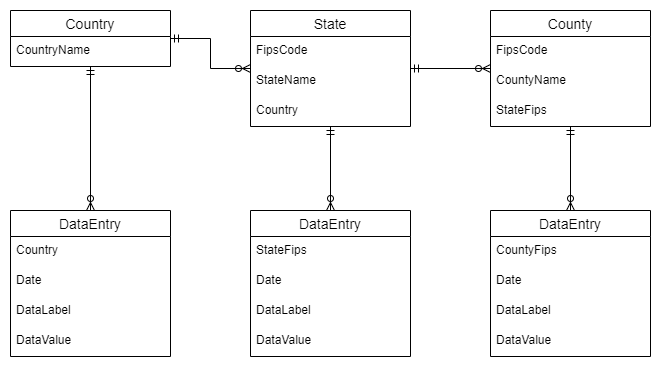

The diagram above was exported from draw.io. Its source (the exported page's mxGraphModel, read from the mxfile embedded in the PNG):
<mxGraphModel dx="1038" dy="607" grid="1" gridSize="10" guides="1" tooltips="1" connect="1" arrows="1" fold="1" page="1" pageScale="1" pageWidth="900" pageHeight="1600" math="0" shadow="0">
  <root>
    <mxCell id="0" />
    <mxCell id="1" parent="0" />
    <mxCell id="nERzGypJJPE0DOTIM0iv-51" style="edgeStyle=orthogonalEdgeStyle;rounded=0;orthogonalLoop=1;jettySize=auto;html=1;startArrow=ERmandOne;startFill=0;endArrow=ERzeroToMany;endFill=0;" parent="1" source="nERzGypJJPE0DOTIM0iv-23" target="nERzGypJJPE0DOTIM0iv-27" edge="1">
      <mxGeometry relative="1" as="geometry" />
    </mxCell>
    <mxCell id="nERzGypJJPE0DOTIM0iv-58" style="edgeStyle=orthogonalEdgeStyle;rounded=0;orthogonalLoop=1;jettySize=auto;html=1;startArrow=ERmandOne;startFill=0;endArrow=ERzeroToMany;endFill=0;" parent="1" source="nERzGypJJPE0DOTIM0iv-23" target="nERzGypJJPE0DOTIM0iv-45" edge="1">
      <mxGeometry relative="1" as="geometry" />
    </mxCell>
    <mxCell id="nERzGypJJPE0DOTIM0iv-23" value="Country" style="swimlane;fontStyle=0;childLayout=stackLayout;horizontal=1;startSize=26;horizontalStack=0;resizeParent=1;resizeParentMax=0;resizeLast=0;collapsible=1;marginBottom=0;align=center;fontSize=14;" parent="1" vertex="1">
      <mxGeometry x="80" y="80" width="160" height="56" as="geometry" />
    </mxCell>
    <mxCell id="nERzGypJJPE0DOTIM0iv-24" value="CountryName" style="text;strokeColor=none;fillColor=none;spacingLeft=4;spacingRight=4;overflow=hidden;rotatable=0;points=[[0,0.5],[1,0.5]];portConstraint=eastwest;fontSize=12;" parent="nERzGypJJPE0DOTIM0iv-23" vertex="1">
      <mxGeometry y="26" width="160" height="30" as="geometry" />
    </mxCell>
    <mxCell id="nERzGypJJPE0DOTIM0iv-52" style="edgeStyle=orthogonalEdgeStyle;rounded=0;orthogonalLoop=1;jettySize=auto;html=1;startArrow=ERmandOne;startFill=0;endArrow=ERzeroToMany;endFill=0;" parent="1" source="nERzGypJJPE0DOTIM0iv-27" target="nERzGypJJPE0DOTIM0iv-32" edge="1">
      <mxGeometry relative="1" as="geometry" />
    </mxCell>
    <mxCell id="nERzGypJJPE0DOTIM0iv-63" style="edgeStyle=orthogonalEdgeStyle;rounded=0;orthogonalLoop=1;jettySize=auto;html=1;startArrow=ERmandOne;startFill=0;endArrow=ERzeroToMany;endFill=0;" parent="1" source="nERzGypJJPE0DOTIM0iv-27" target="nERzGypJJPE0DOTIM0iv-59" edge="1">
      <mxGeometry relative="1" as="geometry" />
    </mxCell>
    <mxCell id="nERzGypJJPE0DOTIM0iv-27" value="State" style="swimlane;fontStyle=0;childLayout=stackLayout;horizontal=1;startSize=26;horizontalStack=0;resizeParent=1;resizeParentMax=0;resizeLast=0;collapsible=1;marginBottom=0;align=center;fontSize=14;" parent="1" vertex="1">
      <mxGeometry x="320" y="80" width="160" height="116" as="geometry" />
    </mxCell>
    <mxCell id="nERzGypJJPE0DOTIM0iv-31" value="FipsCode" style="text;strokeColor=none;fillColor=none;spacingLeft=4;spacingRight=4;overflow=hidden;rotatable=0;points=[[0,0.5],[1,0.5]];portConstraint=eastwest;fontSize=12;" parent="nERzGypJJPE0DOTIM0iv-27" vertex="1">
      <mxGeometry y="26" width="160" height="30" as="geometry" />
    </mxCell>
    <mxCell id="nERzGypJJPE0DOTIM0iv-28" value="StateName" style="text;strokeColor=none;fillColor=none;spacingLeft=4;spacingRight=4;overflow=hidden;rotatable=0;points=[[0,0.5],[1,0.5]];portConstraint=eastwest;fontSize=12;" parent="nERzGypJJPE0DOTIM0iv-27" vertex="1">
      <mxGeometry y="56" width="160" height="30" as="geometry" />
    </mxCell>
    <mxCell id="nERzGypJJPE0DOTIM0iv-35" value="Country" style="text;strokeColor=none;fillColor=none;spacingLeft=4;spacingRight=4;overflow=hidden;rotatable=0;points=[[0,0.5],[1,0.5]];portConstraint=eastwest;fontSize=12;" parent="nERzGypJJPE0DOTIM0iv-27" vertex="1">
      <mxGeometry y="86" width="160" height="30" as="geometry" />
    </mxCell>
    <mxCell id="nERzGypJJPE0DOTIM0iv-68" style="edgeStyle=orthogonalEdgeStyle;rounded=0;orthogonalLoop=1;jettySize=auto;html=1;startArrow=ERmandOne;startFill=0;endArrow=ERzeroToMany;endFill=0;" parent="1" source="nERzGypJJPE0DOTIM0iv-32" target="nERzGypJJPE0DOTIM0iv-64" edge="1">
      <mxGeometry relative="1" as="geometry" />
    </mxCell>
    <mxCell id="nERzGypJJPE0DOTIM0iv-32" value="County" style="swimlane;fontStyle=0;childLayout=stackLayout;horizontal=1;startSize=26;horizontalStack=0;resizeParent=1;resizeParentMax=0;resizeLast=0;collapsible=1;marginBottom=0;align=center;fontSize=14;" parent="1" vertex="1">
      <mxGeometry x="560" y="80" width="160" height="116" as="geometry" />
    </mxCell>
    <mxCell id="nERzGypJJPE0DOTIM0iv-34" value="FipsCode" style="text;strokeColor=none;fillColor=none;spacingLeft=4;spacingRight=4;overflow=hidden;rotatable=0;points=[[0,0.5],[1,0.5]];portConstraint=eastwest;fontSize=12;" parent="nERzGypJJPE0DOTIM0iv-32" vertex="1">
      <mxGeometry y="26" width="160" height="30" as="geometry" />
    </mxCell>
    <mxCell id="nERzGypJJPE0DOTIM0iv-33" value="CountyName" style="text;strokeColor=none;fillColor=none;spacingLeft=4;spacingRight=4;overflow=hidden;rotatable=0;points=[[0,0.5],[1,0.5]];portConstraint=eastwest;fontSize=12;" parent="nERzGypJJPE0DOTIM0iv-32" vertex="1">
      <mxGeometry y="56" width="160" height="30" as="geometry" />
    </mxCell>
    <mxCell id="nERzGypJJPE0DOTIM0iv-36" value="StateFips" style="text;strokeColor=none;fillColor=none;spacingLeft=4;spacingRight=4;overflow=hidden;rotatable=0;points=[[0,0.5],[1,0.5]];portConstraint=eastwest;fontSize=12;" parent="nERzGypJJPE0DOTIM0iv-32" vertex="1">
      <mxGeometry y="86" width="160" height="30" as="geometry" />
    </mxCell>
    <mxCell id="nERzGypJJPE0DOTIM0iv-45" value="DataEntry" style="swimlane;fontStyle=0;childLayout=stackLayout;horizontal=1;startSize=26;horizontalStack=0;resizeParent=1;resizeParentMax=0;resizeLast=0;collapsible=1;marginBottom=0;align=center;fontSize=14;" parent="1" vertex="1">
      <mxGeometry x="80" y="280" width="160" height="146" as="geometry" />
    </mxCell>
    <mxCell id="nERzGypJJPE0DOTIM0iv-46" value="Country" style="text;strokeColor=none;fillColor=none;spacingLeft=4;spacingRight=4;overflow=hidden;rotatable=0;points=[[0,0.5],[1,0.5]];portConstraint=eastwest;fontSize=12;" parent="nERzGypJJPE0DOTIM0iv-45" vertex="1">
      <mxGeometry y="26" width="160" height="30" as="geometry" />
    </mxCell>
    <mxCell id="nERzGypJJPE0DOTIM0iv-69" value="Date" style="text;strokeColor=none;fillColor=none;spacingLeft=4;spacingRight=4;overflow=hidden;rotatable=0;points=[[0,0.5],[1,0.5]];portConstraint=eastwest;fontSize=12;" parent="nERzGypJJPE0DOTIM0iv-45" vertex="1">
      <mxGeometry y="56" width="160" height="30" as="geometry" />
    </mxCell>
    <mxCell id="nERzGypJJPE0DOTIM0iv-47" value="DataLabel" style="text;strokeColor=none;fillColor=none;spacingLeft=4;spacingRight=4;overflow=hidden;rotatable=0;points=[[0,0.5],[1,0.5]];portConstraint=eastwest;fontSize=12;" parent="nERzGypJJPE0DOTIM0iv-45" vertex="1">
      <mxGeometry y="86" width="160" height="30" as="geometry" />
    </mxCell>
    <mxCell id="nERzGypJJPE0DOTIM0iv-48" value="DataValue" style="text;strokeColor=none;fillColor=none;spacingLeft=4;spacingRight=4;overflow=hidden;rotatable=0;points=[[0,0.5],[1,0.5]];portConstraint=eastwest;fontSize=12;" parent="nERzGypJJPE0DOTIM0iv-45" vertex="1">
      <mxGeometry y="116" width="160" height="30" as="geometry" />
    </mxCell>
    <mxCell id="nERzGypJJPE0DOTIM0iv-59" value="DataEntry" style="swimlane;fontStyle=0;childLayout=stackLayout;horizontal=1;startSize=26;horizontalStack=0;resizeParent=1;resizeParentMax=0;resizeLast=0;collapsible=1;marginBottom=0;align=center;fontSize=14;" parent="1" vertex="1">
      <mxGeometry x="320" y="280" width="160" height="146" as="geometry" />
    </mxCell>
    <mxCell id="nERzGypJJPE0DOTIM0iv-60" value="StateFips" style="text;strokeColor=none;fillColor=none;spacingLeft=4;spacingRight=4;overflow=hidden;rotatable=0;points=[[0,0.5],[1,0.5]];portConstraint=eastwest;fontSize=12;" parent="nERzGypJJPE0DOTIM0iv-59" vertex="1">
      <mxGeometry y="26" width="160" height="30" as="geometry" />
    </mxCell>
    <mxCell id="nERzGypJJPE0DOTIM0iv-70" value="Date" style="text;strokeColor=none;fillColor=none;spacingLeft=4;spacingRight=4;overflow=hidden;rotatable=0;points=[[0,0.5],[1,0.5]];portConstraint=eastwest;fontSize=12;" parent="nERzGypJJPE0DOTIM0iv-59" vertex="1">
      <mxGeometry y="56" width="160" height="30" as="geometry" />
    </mxCell>
    <mxCell id="nERzGypJJPE0DOTIM0iv-61" value="DataLabel" style="text;strokeColor=none;fillColor=none;spacingLeft=4;spacingRight=4;overflow=hidden;rotatable=0;points=[[0,0.5],[1,0.5]];portConstraint=eastwest;fontSize=12;" parent="nERzGypJJPE0DOTIM0iv-59" vertex="1">
      <mxGeometry y="86" width="160" height="30" as="geometry" />
    </mxCell>
    <mxCell id="nERzGypJJPE0DOTIM0iv-62" value="DataValue" style="text;strokeColor=none;fillColor=none;spacingLeft=4;spacingRight=4;overflow=hidden;rotatable=0;points=[[0,0.5],[1,0.5]];portConstraint=eastwest;fontSize=12;" parent="nERzGypJJPE0DOTIM0iv-59" vertex="1">
      <mxGeometry y="116" width="160" height="30" as="geometry" />
    </mxCell>
    <mxCell id="nERzGypJJPE0DOTIM0iv-64" value="DataEntry" style="swimlane;fontStyle=0;childLayout=stackLayout;horizontal=1;startSize=26;horizontalStack=0;resizeParent=1;resizeParentMax=0;resizeLast=0;collapsible=1;marginBottom=0;align=center;fontSize=14;" parent="1" vertex="1">
      <mxGeometry x="560" y="280" width="160" height="146" as="geometry" />
    </mxCell>
    <mxCell id="nERzGypJJPE0DOTIM0iv-65" value="CountyFips" style="text;strokeColor=none;fillColor=none;spacingLeft=4;spacingRight=4;overflow=hidden;rotatable=0;points=[[0,0.5],[1,0.5]];portConstraint=eastwest;fontSize=12;" parent="nERzGypJJPE0DOTIM0iv-64" vertex="1">
      <mxGeometry y="26" width="160" height="30" as="geometry" />
    </mxCell>
    <mxCell id="nERzGypJJPE0DOTIM0iv-71" value="Date" style="text;strokeColor=none;fillColor=none;spacingLeft=4;spacingRight=4;overflow=hidden;rotatable=0;points=[[0,0.5],[1,0.5]];portConstraint=eastwest;fontSize=12;" parent="nERzGypJJPE0DOTIM0iv-64" vertex="1">
      <mxGeometry y="56" width="160" height="30" as="geometry" />
    </mxCell>
    <mxCell id="nERzGypJJPE0DOTIM0iv-66" value="DataLabel" style="text;strokeColor=none;fillColor=none;spacingLeft=4;spacingRight=4;overflow=hidden;rotatable=0;points=[[0,0.5],[1,0.5]];portConstraint=eastwest;fontSize=12;" parent="nERzGypJJPE0DOTIM0iv-64" vertex="1">
      <mxGeometry y="86" width="160" height="30" as="geometry" />
    </mxCell>
    <mxCell id="nERzGypJJPE0DOTIM0iv-67" value="DataValue" style="text;strokeColor=none;fillColor=none;spacingLeft=4;spacingRight=4;overflow=hidden;rotatable=0;points=[[0,0.5],[1,0.5]];portConstraint=eastwest;fontSize=12;" parent="nERzGypJJPE0DOTIM0iv-64" vertex="1">
      <mxGeometry y="116" width="160" height="30" as="geometry" />
    </mxCell>
  </root>
</mxGraphModel>